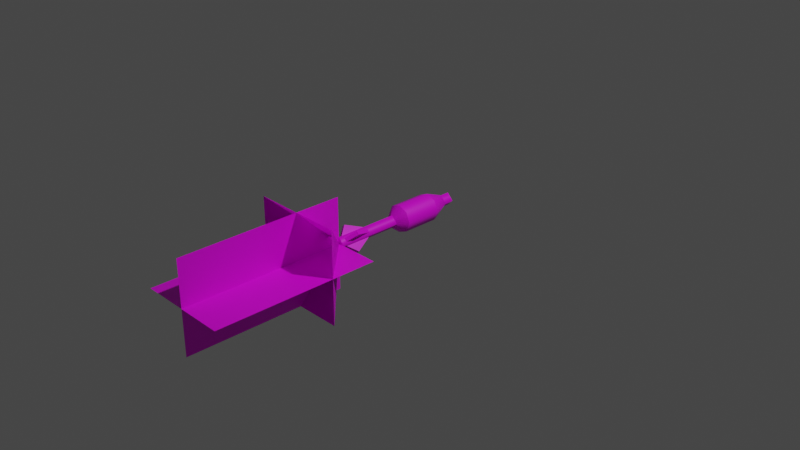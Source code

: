 # Source: missile.blend  (saved by Blender 3.6.11; exported with 4.5.12 LTS)
import bpy
from mathutils import Matrix  # noqa: F401  (used for matrix-valued properties, if any)

bpy.ops.wm.read_factory_settings(use_empty=True)
scene = bpy.context.scene
scene.name = 'Scene'

# ---- collections
col_collection = bpy.data.collections.new('Collection'); scene.collection.children.link(col_collection)

# ---- images (referenced by path relative to the original .blend; pixels are not part of the script)
import os
ASSET_DIR = os.environ.get("B2B_ASSET_DIR", "")  # directory of the original .blend (textures are referenced by path, not embedded)
HERE = os.path.dirname(os.path.abspath(__file__))  # packed textures are extracted next to this script under _unpacked/

def load_image(name, relpath, width, height, colorspace="sRGB"):
    """Load a texture the original file referenced (path relative to the .blend, or extracted next to this script)."""
    p = next((c for c in (os.path.join(HERE, relpath), os.path.join(ASSET_DIR, relpath)) if relpath and os.path.exists(c)), "")
    if p:
        img = bpy.data.images.load(p, check_existing=True)
        img.name = name
    else:  # same state as the original file: an image datablock whose file is absent (Cycles renders it pink)
        img = bpy.data.images.new(name, width, height)
        img.source = "FILE"
        img.filepath = "//" + (relpath or name)
    img.colorspace_settings.name = colorspace
    return img
img_missile_tex_png = load_image('missile_tex.png', 'missile/missile_tex.png', 1024, 1024, 'sRGB')
img_missile_flame0_png = load_image('missile_flame0.png', 'missile_flame0.png', 1024, 1024, 'sRGB')

# ---- materials (node trees are filled in below, after node groups)
mat_material = bpy.data.materials.new('Material')
mat_material.alpha_threshold = 0.0
mat_material.use_transparent_shadow = False
mat_material.roughness = 0.5
mat_material.line_color = (0.0, 0.0, 0.0, 1.0)
mat_material_001 = bpy.data.materials.new('Material.001')
mat_material_001.use_transparent_shadow = False

# ---- material node trees
mat_material.use_nodes = True; mat_material.node_tree.nodes.clear()
_N = mat_material.node_tree.nodes; _L = mat_material.node_tree.links
n0 = _N.new('ShaderNodeOutputMaterial'); n0.name = 'Material Output'; n0.location = (300, 300)
n1 = _N.new('ShaderNodeBsdfPrincipled'); n1.name = 'Principled BSDF'; n1.location = (10, 300)
n1.distribution = 'GGX'
n1.subsurface_method = 'RANDOM_WALK_SKIN'
n1.inputs[3].default_value = 1.45
n1.inputs[27].default_value = (0.0, 0.0, 0.0, 1.0)
n1.inputs[28].default_value = 1.0
n2 = _N.new('ShaderNodeTexImage'); n2.name = 'Image Texture'; n2.location = (-280, 280)
n2.image = img_missile_tex_png
_L.new(n1.outputs[0], n0.inputs[0])
_L.new(n2.outputs[0], n1.inputs[0])
n0.is_active_output = True
mat_material_001.use_nodes = True; mat_material_001.node_tree.nodes.clear()
_N = mat_material_001.node_tree.nodes; _L = mat_material_001.node_tree.links
n0 = _N.new('ShaderNodeBsdfPrincipled'); n0.name = 'Principled BSDF'; n0.location = (10, 300)
n0.distribution = 'GGX'
n0.subsurface_method = 'RANDOM_WALK_SKIN'
n0.inputs[3].default_value = 1.45
n0.inputs[27].default_value = (0.0, 0.0, 0.0, 1.0)
n0.inputs[28].default_value = 1.0
n1 = _N.new('ShaderNodeOutputMaterial'); n1.name = 'Material Output'; n1.location = (300, 300)
n2 = _N.new('ShaderNodeTexImage'); n2.name = 'Image Texture'; n2.location = (-280, 280)
n2.image = img_missile_flame0_png
n3 = _N.new('ShaderNodeTexImage'); n3.name = 'Image Texture.001'; n3.location = (-280, -120)
n3.image = img_missile_flame0_png
_L.new(n0.outputs[0], n1.inputs[0])
_L.new(n2.outputs[0], n0.inputs[0])
_L.new(n3.outputs[1], n0.inputs[4])
n1.is_active_output = True

# ---- world
world_world = bpy.data.worlds.new('World'); scene.world = world_world
world_world.use_nodes = True; world_world.node_tree.nodes.clear()
_N = world_world.node_tree.nodes; _L = world_world.node_tree.links
n0 = _N.new('ShaderNodeOutputWorld'); n0.name = 'World Output'; n0.location = (300, 300)
n1 = _N.new('ShaderNodeBackground'); n1.name = 'Background'; n1.location = (10, 300)
n1.inputs[0].default_value = (0.05088, 0.05088, 0.05088, 1.0)
_L.new(n1.outputs[0], n0.inputs[0])
n0.is_active_output = True
world_world.color = (0.05088, 0.05088, 0.05088)
world_world.use_sun_shadow = False
world_world.sun_shadow_jitter_overblur = 0.0

# ---- cameras
cam_camera = bpy.data.cameras.new('Camera')
cam_camera.clip_end = 100.0
cam_camera.ortho_scale = 7.314

# ---- lights
light_light = bpy.data.lights.new('Light', 'POINT')
light_light.transmission_factor = 0.0
light_light.energy = 1000.0
light_light.shadow_soft_size = 0.1
light_light.shadow_maximum_resolution = 0.006
light_light.use_absolute_resolution = True

# ---- meshes
me_cube = bpy.data.meshes.new('Cube')
me_cube.from_pydata([(0.07071, -0.1, 3.353e-08), (2.235e-08, -0.1, -0.07071), (0.07071, -0.8, 3.725e-09), (8.941e-08, -0.8, -0.07071), (-3.725e-08, -0.1, 0.07071), (-0.07071, -0.1, -2.608e-08), (2.98e-08, -0.8, 0.07071), (-0.07071, -0.8, -5.588e-08), (0.07071, 0.6, 5.96e-08), (-4.47e-08, 0.6, -0.07071), (-1.043e-07, 0.6, 0.07071), (-0.07071, 0.6, 0.0), (0.07071, 0.7, 6.333e-08), (-5.215e-08, 0.7, -0.07071), (-1.118e-07, 0.7, 0.07071), (-0.07071, 0.7, 3.725e-09), (0.0495, -0.45, 0.02121), (0.0495, -0.75, 0.02121), (0.02121, -0.45, 0.0495), (0.02121, -0.75, 0.0495), (0.1202, -0.65, 0.09192), (0.09192, -0.65, 0.1202), (-0.0495, -0.45, -0.02121), (-0.1202, -0.65, -0.09192), (-0.0495, -0.75, -0.02121), (0.02121, -0.75, -0.0495), (-0.02121, -0.75, -0.0495), (-0.02121, -0.45, -0.0495), (-0.09192, -0.65, -0.1202), (0.02121, -0.45, -0.0495), (0.0495, -0.45, -0.02121), (0.0495, -0.75, -0.02121), (0.09192, -0.65, -0.1202), (0.1202, -0.65, -0.09192), (-0.02121, -0.45, 0.0495), (-0.09192, -0.65, 0.1202), (-0.02121, -0.75, 0.0495), (-0.0495, -0.75, 0.02121), (-0.0495, -0.45, 0.02121), (-0.1202, -0.65, 0.09192), (7.772e-17, 4.47e-08, -0.15), (-1.11e-17, 0.4, -0.15), (0.1061, 4.47e-08, -0.1061), (0.1061, 0.4, -0.1061), (0.15, 4.47e-08, -1.49e-08), (0.15, 0.4, 1.49e-08), (0.1061, 1.49e-08, 0.1061), (0.1061, 0.4, 0.1061), (1.11e-17, 1.49e-08, 0.15), (-7.772e-17, 0.4, 0.15), (-0.1061, 1.49e-08, 0.1061), (-0.1061, 0.4, 0.1061), (-0.15, 4.47e-08, -1.49e-08), (-0.15, 0.4, 1.49e-08), (-0.1061, 4.47e-08, -0.1061), (-0.1061, 0.4, -0.1061)], [], [(0, 4, 6, 2), (3, 6, 7), (7, 6, 4, 5), (5, 1, 3, 7), (1, 0, 2, 3), (10, 8, 12, 14), (15, 14, 13), (8, 9, 13, 12), (11, 10, 14, 15), (9, 11, 15, 13), (16, 18, 21, 20), (17, 16, 20), (18, 19, 21), (19, 17, 20, 21), (24, 22, 23), (27, 26, 28), (29, 30, 33, 32), (22, 27, 28, 23), (26, 24, 23, 28), (25, 29, 32), (30, 31, 33), (31, 25, 32, 33), (36, 34, 35), (38, 37, 39), (34, 38, 39, 35), (37, 36, 35, 39), (40, 41, 43, 42), (42, 43, 45, 44), (44, 45, 47, 46), (46, 47, 49, 48), (48, 49, 51, 50), (50, 51, 53, 52), (52, 53, 55, 54), (54, 55, 41, 40), (4, 46, 48), (0, 46, 4), (46, 0, 44), (42, 44, 0), (0, 1, 42), (40, 42, 1), (1, 54, 40), (1, 5, 54), (52, 54, 5), (5, 50, 52), (5, 4, 50), (48, 50, 4), (10, 51, 49), (11, 51, 10), (51, 11, 53), (53, 11, 55), (11, 9, 55), (9, 41, 55), (41, 9, 43), (9, 8, 43), (45, 43, 8), (8, 47, 45), (8, 10, 47), (49, 47, 10), (13, 14, 12), (6, 3, 2)])
me_cube.polygons.foreach_set('use_smooth', [1, 0, 1, 1, 1, 1, 0, 1, 1, 1, 0, 0, 0, 0, 0, 0, 0, 0, 0, 0, 0, 0, 0, 0, 0, 0, 1, 1, 1, 1, 1, 1, 1, 1, 1, 1, 1, 1, 1, 1, 1, 1, 1, 1, 1, 1, 1, 1, 1, 1, 1, 1, 1, 1, 1, 1, 1, 1, 0, 0])
_k = set([(0, 1), (0, 4), (1, 5), (4, 5), (8, 9), (8, 10), (9, 11), (10, 11), (40, 42), (40, 54), (41, 43), (41, 55), (42, 44), (43, 45), (44, 46), (45, 47), (46, 48), (47, 49), (48, 50), (49, 51), (50, 52), (51, 53), (52, 54), (53, 55)])
me_cube.attributes.new('sharp_edge', 'BOOLEAN', 'EDGE').data.foreach_set('value', [ (min(e.vertices), max(e.vertices)) in _k for e in me_cube.edges])
_uv = me_cube.uv_layers.new(name='UVMap')
_uv.uv.foreach_set('vector', [0.9688, 0.7031, 0.7812, 0.7031, 0.7812, 0.01562, 0.9688, 0.01562, 0.03125, 0.7619, 0.03125, 0.9841, 0.25, 0.873, 0.7812, 0.01562, 0.9688, 0.01562, 0.9688, 0.7031, 0.7812, 0.7031, 0.9688, 0.7031, 0.7812, 0.7031, 0.7812, 0.01562, 0.9688, 0.01562, 0.9688, 0.7031, 0.7812, 0.7031, 0.7812, 0.01562, 0.9688, 0.01562, 0.9688, 0.746, 0.9688, 0.8413, 0.8125, 0.8413, 0.8125, 0.746, 0.4062, 0.8889, 0.09375, 0.7302, 0.7188, 0.7302, 0.9688, 0.746, 0.9688, 0.8413, 0.8125, 0.8413, 0.8125, 0.746, 0.9688, 0.746, 0.9688, 0.8413, 0.8125, 0.8413, 0.8125, 0.746, 0.9688, 0.746, 0.9688, 0.8413, 0.8125, 0.8413, 0.8125, 0.746, 0.6875, 0.381, 0.5938, 0.381, 0.5938, 0.1429, 0.6875, 0.1429, 0.9688, 0.9844, 0.375, 0.9844, 0.7812, 0.875, 0.375, 0.9844, 0.9688, 0.9844, 0.7812, 0.875, 0.5938, 0.01587, 0.6875, 0.01587, 0.6875, 0.1429, 0.5938, 0.1429, 0.9688, 0.9844, 0.375, 0.9844, 0.7812, 0.875, 0.375, 0.9844, 0.9688, 0.9844, 0.7812, 0.875, 0.6875, 0.381, 0.5938, 0.381, 0.5938, 0.1429, 0.6875, 0.1429, 0.6875, 0.381, 0.5938, 0.381, 0.5938, 0.1429, 0.6875, 0.1429, 0.5938, 0.01587, 0.6875, 0.01587, 0.6875, 0.1429, 0.5938, 0.1429, 0.9688, 0.9844, 0.375, 0.9844, 0.7812, 0.875, 0.375, 0.9844, 0.9688, 0.9844, 0.7812, 0.875, 0.5938, 0.01587, 0.6875, 0.01587, 0.6875, 0.1429, 0.5938, 0.1429, 0.9688, 0.9844, 0.375, 0.9844, 0.7812, 0.875, 0.375, 0.9844, 0.9688, 0.9844, 0.7812, 0.875, 0.6875, 0.381, 0.5938, 0.381, 0.5938, 0.1429, 0.6875, 0.1429, 0.5938, 0.01587, 0.6875, 0.01587, 0.6875, 0.1429, 0.5938, 0.1429, 0.5312, 0.1562, 0.5312, 0.5, 0.2812, 0.5, 0.2812, 0.1562, 0.2812, 0.1562, 0.2812, 0.5, 0.03125, 0.5, 0.03125, 0.1562, 0.5312, 0.1562, 0.5312, 0.5, 0.2812, 0.5, 0.2812, 0.1562, 0.2812, 0.1562, 0.2812, 0.5, 0.03125, 0.5, 0.03125, 0.1562, 0.5312, 0.1562, 0.5312, 0.5, 0.2812, 0.5, 0.2812, 0.1562, 0.2812, 0.1562, 0.2812, 0.5, 0.03125, 0.5, 0.03125, 0.1562, 0.5312, 0.1562, 0.5312, 0.5, 0.2812, 0.5, 0.2812, 0.1562, 0.2812, 0.1562, 0.2812, 0.5, 0.03125, 0.5, 0.03125, 0.1562, 0.0625, 0.01562, 0.2812, 0.1406, 0.03125, 0.1406, 0.375, 0.01562, 0.2812, 0.1406, 0.1875, 0.01562, 0.2812, 0.1406, 0.5, 0.01562, 0.5312, 0.1406, 0.2812, 0.1406, 0.03125, 0.1406, 0.0625, 0.01562, 0.1875, 0.01562, 0.375, 0.01562, 0.2812, 0.1406, 0.5312, 0.1406, 0.2812, 0.1406, 0.5, 0.01562, 0.0625, 0.01562, 0.2812, 0.1406, 0.03125, 0.1406, 0.1875, 0.01562, 0.375, 0.01562, 0.2812, 0.1406, 0.5312, 0.1406, 0.2812, 0.1406, 0.5, 0.01562, 0.0625, 0.01562, 0.2812, 0.1406, 0.03125, 0.1406, 0.1875, 0.01562, 0.375, 0.01562, 0.2812, 0.1406, 0.5312, 0.1406, 0.2812, 0.1406, 0.5, 0.01562, 0.4375, 0.7031, 0.2812, 0.5156, 0.5312, 0.5156, 0.1875, 0.7031, 0.2812, 0.5156, 0.375, 0.7031, 0.2812, 0.5156, 0.125, 0.7031, 0.03125, 0.5156, 0.5312, 0.5156, 0.4375, 0.7031, 0.2812, 0.5156, 0.375, 0.7031, 0.1875, 0.7031, 0.2812, 0.5156, 0.125, 0.7031, 0.03125, 0.5156, 0.2812, 0.5156, 0.5312, 0.5156, 0.4375, 0.7031, 0.2812, 0.5156, 0.375, 0.7031, 0.1875, 0.7031, 0.2812, 0.5156, 0.03125, 0.5156, 0.2812, 0.5156, 0.125, 0.7031, 0.4375, 0.7031, 0.2812, 0.5156, 0.5312, 0.5156, 0.375, 0.7031, 0.1875, 0.7031, 0.2812, 0.5156, 0.03125, 0.5156, 0.2812, 0.5156, 0.125, 0.7031, 0.7188, 0.7302, 0.09375, 0.7302, 0.4062, 0.8889, 0.03125, 0.9841, 0.03125, 0.7619, 0.25, 0.873])
me_cube.materials.append(mat_material)
me_cube.use_mirror_vertex_groups = False
me_cube.update()
me_plane = bpy.data.meshes.new('Plane')
me_plane.from_pydata([(-0.5, -0.5, -0.5), (0.5, -0.5, -0.5), (-0.5, -0.5, 0.5), (0.5, -0.5, 0.5), (0.0, 0.0, 0.0), (-0.5, -1.8, 0.0), (0.5, -1.8, 0.0), (-0.5, 0.0, 0.0), (0.5, 0.0, 0.0), (1.192e-07, -1.8, 0.5), (1.788e-07, -1.8, -0.5), (-1.788e-07, 0.0, 0.5), (-1.192e-07, 1.192e-07, -0.5)], [], [(0, 1, 4), (5, 6, 8, 7), (2, 4, 3), (4, 2, 0), (3, 4, 1), (9, 10, 12, 11)])
_uv = me_plane.uv_layers.new(name='UVMap')
_uv.uv.foreach_set('vector', [0.6562, 0.5, 1.0, 0.5, 0.8281, 0.75, 0.0, 0.5, 0.0, 0.0, 0.5833, 0.0, 0.5833, 0.5, 0.6562, 1.0, 0.8281, 0.75, 1.0, 1.0, 0.8281, 0.75, 0.6562, 1.0, 0.6562, 0.5, 1.0, 1.0, 0.8281, 0.75, 1.0, 0.5, 0.0, 1.0, 0.0, 0.5, 0.5833, 0.5, 0.5833, 1.0])
me_plane.materials.append(mat_material_001)
me_plane.update()
me_plane_001 = bpy.data.meshes.new('Plane.001')
me_plane_001.from_pydata([(-0.5, -0.5, -0.5), (0.5, -0.5, -0.5), (-0.5, -0.5, 0.5), (0.5, -0.5, 0.5), (0.0, 0.0, 0.0)], [], [(0, 1, 4), (2, 4, 3), (4, 2, 0), (3, 4, 1)])
_uv = me_plane_001.uv_layers.new(name='UVMap')
_uv.uv.foreach_set('vector', [0.0001001, 0.9999, 9.994e-05, 0.0001001, 0.5, 0.5, 0.9999, 0.9999, 0.5, 0.5, 0.9999, 9.995e-05, 0.5, 0.5, 0.9999, 0.9999, 0.0001001, 0.9999, 0.9999, 9.995e-05, 0.5, 0.5, 9.994e-05, 0.0001001])
me_plane_001.materials.append(mat_material_001)
me_plane_001.update()

# ---- objects
ob_missile = bpy.data.objects.new('missile', me_cube)
ob_light = bpy.data.objects.new('Light', light_light)
ob_camera = bpy.data.objects.new('Camera', cam_camera)
ob_plane = bpy.data.objects.new('Plane', me_plane)
ob_corona = bpy.data.objects.new('corona', me_plane_001)

# ---- transforms, parenting, visibility, modifiers, constraints
ob_missile.location = (0.0, 0.0, 0.0)
ob_missile.lock_rotations_4d = False
ob_missile.empty_display_type = 'ARROWS'
ob_missile.lineart.crease_threshold = 0.0
ob_light.location = (4.076, 1.005, 5.904)
ob_light.rotation_euler = (0.6503, 0.05522, 1.866)
ob_light.lock_rotations_4d = False
ob_light.empty_display_type = 'ARROWS'
ob_light.color = (0.0, 0.0, 0.0, 0.0)
ob_light.lineart.crease_threshold = 0.0
ob_camera.location = (7.359, -6.926, 4.958)
ob_camera.rotation_euler = (1.109, 0.0, 0.8149)
ob_camera.lock_rotations_4d = False
ob_camera.empty_display_type = 'ARROWS'
ob_camera.color = (0.0, 0.0, 0.0, 0.0)
ob_camera.display_type = 'WIRE'
ob_camera.lineart.crease_threshold = 0.0
ob_plane.location = (0.0, -0.8, 0.0)
ob_corona.location = (0.0, -0.8, 0.0)

# ---- collection membership
col_collection.objects.link(ob_missile)
col_collection.objects.link(ob_light)
col_collection.objects.link(ob_camera)
col_collection.objects.link(ob_plane)
col_collection.objects.link(ob_corona)

# ---- scene / render settings (as saved in the file)
scene.camera = ob_camera
scene.frame_start = 1; scene.frame_end = 250; scene.frame_set(0)
scene.render.engine = 'BLENDER_EEVEE_NEXT'
scene.cycles.sampling_pattern = 'TABULATED_SOBOL'
scene.view_settings.view_transform = 'Filmic'
bpy.context.view_layer.update()
